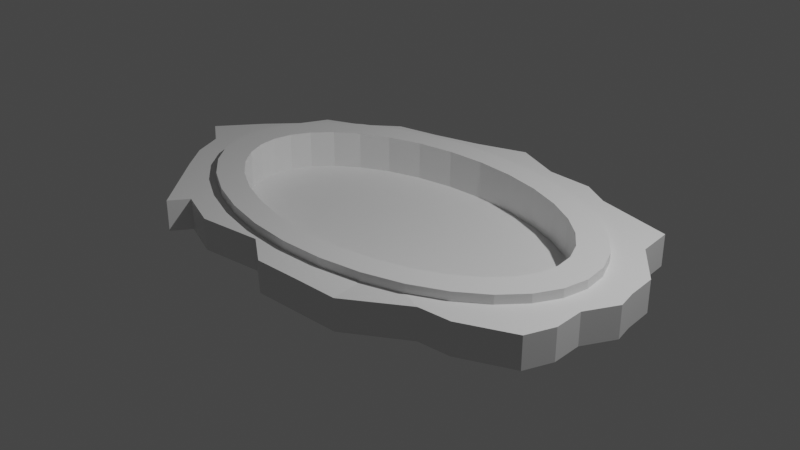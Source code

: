 # Source: mirror_frame.blend  (saved by Blender 2.80.75; exported with 4.5.12 LTS)
import bpy
from mathutils import Matrix  # noqa: F401  (used for matrix-valued properties, if any)

bpy.ops.wm.read_factory_settings(use_empty=True)
scene = bpy.context.scene
scene.name = 'Scene'

# ---- collections
col_collection = bpy.data.collections.new('Collection'); scene.collection.children.link(col_collection)

# ---- materials (node trees are filled in below, after node groups)
mat_material = bpy.data.materials.new('Material')
mat_material.alpha_threshold = 0.0
mat_material.use_transparent_shadow = False
mat_material.line_color = (0.0, 0.0, 0.0, 1.0)

# ---- material node trees
mat_material.use_nodes = True; mat_material.node_tree.nodes.clear()
_N = mat_material.node_tree.nodes; _L = mat_material.node_tree.links
n0 = _N.new('ShaderNodeOutputMaterial'); n0.name = 'Material Output'; n0.location = (300, 300)
n1 = _N.new('ShaderNodeBsdfPrincipled'); n1.name = 'Principled BSDF'; n1.location = (10, 300)
n1.distribution = 'GGX'
n1.subsurface_method = 'BURLEY'
n1.inputs[2].default_value = 0.4
n1.inputs[3].default_value = 1.45
n1.inputs[27].default_value = (0.0, 0.0, 0.0, 1.0)
n1.inputs[28].default_value = 1.0
_L.new(n1.outputs[0], n0.inputs[0])
n0.is_active_output = True

# ---- world
world_world = bpy.data.worlds.new('World'); scene.world = world_world
world_world.use_nodes = True; world_world.node_tree.nodes.clear()
_N = world_world.node_tree.nodes; _L = world_world.node_tree.links
n0 = _N.new('ShaderNodeOutputWorld'); n0.name = 'World Output'; n0.location = (300, 300)
n1 = _N.new('ShaderNodeBackground'); n1.name = 'Background'; n1.location = (10, 300)
n1.inputs[0].default_value = (0.05088, 0.05088, 0.05088, 1.0)
_L.new(n1.outputs[0], n0.inputs[0])
n0.is_active_output = True
world_world.color = (0.05088, 0.05088, 0.05088)
world_world.use_sun_shadow = False
world_world.sun_shadow_jitter_overblur = 0.0

# ---- cameras
cam_camera = bpy.data.cameras.new('Camera')
cam_camera.clip_end = 100.0
cam_camera.ortho_scale = 7.314

# ---- lights
light_light = bpy.data.lights.new('Light', 'POINT')
light_light.transmission_factor = 0.0
light_light.energy = 1000.0
light_light.shadow_soft_size = 0.1
light_light.shadow_maximum_resolution = 0.006
light_light.use_absolute_resolution = True

# ---- meshes
me_cube = bpy.data.meshes.new('Cube')
me_cube.from_pydata([(-0.1536, 0.5796, 0.3833), (-0.1724, 0.6965, -0.3833), (-0.3006, 0.5438, 0.3833), (-0.3381, 0.6352, -0.3833), (-0.4346, 0.4862, 0.3833), (-0.4908, 0.5905, -0.3833), (-0.5502, 0.4099, 0.3833), (-0.6003, 0.4737, -0.3833), (-0.6432, 0.3189, 0.3833), (-0.7346, 0.3946, -0.3833), (-0.7105, 0.2176, 0.3833), (-0.777, 0.2718, -0.3833), (-0.7511, 0.1101, 0.3833), (-0.8665, 0.1385, -0.3833), (-0.7646, 4.585e-07, 0.3833), (-0.9737, -0.04881, -0.3833), (-0.7511, -0.1101, 0.3833), (-0.8665, -0.1385, -0.3833), (-0.7105, -0.2176, 0.3833), (-0.8162, -0.2718, -0.3833), (-0.6432, -0.3189, 0.3833), (-0.7346, -0.3946, -0.3833), (-0.5502, -0.4099, 0.3833), (-0.5334, -0.6732, -0.3833), (-0.4346, -0.4862, 0.3833), (-0.4908, -0.5905, -0.3833), (-0.3006, -0.5438, 0.3833), (-0.3381, -0.6561, -0.3833), (-0.1536, -0.5796, 0.3833), (-0.1152, -0.6147, -0.3833), (-2.746e-07, -0.5918, 0.3833), (-3.149e-07, -0.7102, -0.3833), (0.1536, -0.5796, 0.3833), (0.1724, -0.6965, -0.3833), (0.3006, -0.5438, 0.3833), (0.2877, -0.6561, -0.5398), (0.4346, -0.4862, 0.3833), (0.5101, -0.5183, -0.3833), (0.5502, -0.4099, 0.3833), (0.6247, -0.5022, -0.3833), (0.6432, -0.3189, 0.3833), (0.8009, -0.3946, -0.3833), (0.7105, -0.2176, 0.3833), (0.8353, -0.2718, -0.3833), (0.7511, -0.1101, 0.3833), (0.8291, -0.1385, -0.3833), (0.7646, -9.772e-08, 0.3833), (0.8835, -4.683e-08, -0.3833), (0.7511, 0.1101, 0.3833), (0.8665, 0.08599, -0.3833), (0.7105, 0.2176, 0.3833), (0.8539, 0.2185, -0.3833), (0.6432, 0.3189, 0.3833), (0.7346, 0.3946, -0.3833), (0.5502, 0.4099, 0.3833), (0.7177, 0.5527, -0.3833), (0.4346, 0.4862, 0.3833), (0.4402, 0.6223, -0.3833), (0.3006, 0.5438, 0.3833), (0.3381, 0.6914, -0.3833), (0.1536, 0.5796, 0.3833), (0.1724, 0.6965, -0.3833), (-5.22e-08, 0.5918, 0.3833), (-2.697e-08, 0.7804, -0.3833), (-2.697e-08, 0.7804, 0.3833), (-0.1724, 0.6965, 0.3833), (-0.3381, 0.6352, 0.3833), (-0.4908, 0.5905, 0.3833), (-0.6003, 0.4737, 0.3833), (-0.7346, 0.3946, 0.3833), (-0.777, 0.2718, 0.3833), (-0.8665, 0.1385, 0.3833), (-0.9737, -0.04881, 0.3833), (-0.8665, -0.1385, 0.3833), (-0.8162, -0.2718, 0.3833), (-0.7346, -0.3946, 0.3833), (-0.5334, -0.6732, 0.3833), (-0.4908, -0.5905, 0.3833), (-0.3381, -0.6561, 0.3833), (-0.1152, -0.6147, 0.3833), (-3.149e-07, -0.7102, 0.3833), (0.1724, -0.6965, 0.3833), (0.2877, -0.6561, 0.2268), (0.5101, -0.5183, 0.3833), (0.6247, -0.5022, 0.3833), (0.8009, -0.3946, 0.3833), (0.8353, -0.2718, 0.3833), (0.8291, -0.1385, 0.3833), (0.8835, -4.683e-08, 0.3833), (0.8665, 0.08599, 0.3833), (0.8539, 0.2185, 0.3833), (0.7346, 0.3946, 0.3833), (0.7177, 0.5527, 0.3833), (0.4402, 0.6223, 0.3833), (0.3381, 0.6914, 0.3833), (0.1724, 0.6965, 0.3833), (-7.905e-08, 0.4842, 0.5977), (-0.1366, 0.4734, 0.5977), (-0.2665, 0.4418, 0.5977), (-0.3835, 0.3915, 0.5977), (-0.4826, 0.3261, 0.5977), (-0.5601, 0.2502, 0.5977), (-0.6145, 0.1683, 0.5977), (-0.6463, 0.08432, 0.5977), (-0.6566, 3.402e-07, 0.5977), (-0.6463, -0.08432, 0.5977), (-0.6145, -0.1683, 0.5977), (-0.5601, -0.2502, 0.5977), (-0.4826, -0.3261, 0.5977), (-0.3835, -0.3915, 0.5977), (-0.2665, -0.4418, 0.5977), (-0.1366, -0.4734, 0.5977), (-2.331e-07, -0.4842, 0.5977), (0.1366, -0.4734, 0.5977), (0.2665, -0.4418, 0.5977), (0.3835, -0.3915, 0.5977), (0.4826, -0.3261, 0.5977), (0.5601, -0.2502, 0.5977), (0.6145, -0.1683, 0.5977), (0.6463, -0.08432, 0.5977), (0.6566, -1.516e-07, 0.5977), (0.6463, 0.08432, 0.5977), (0.6145, 0.1683, 0.5977), (0.5601, 0.2502, 0.5977), (0.4826, 0.3261, 0.5977), (0.3835, 0.3915, 0.5977), (0.2665, 0.4418, 0.5977), (0.1366, 0.4734, 0.5977), (-5.213e-08, 0.5918, 0.5977), (-0.1536, 0.5796, 0.5977), (-0.3006, 0.5438, 0.5977), (-0.4346, 0.4862, 0.5977), (-0.5502, 0.4099, 0.5977), (-0.6432, 0.3189, 0.5977), (-0.7105, 0.2176, 0.5977), (-0.7511, 0.1101, 0.5977), (-0.7646, 4.585e-07, 0.5977), (-0.7511, -0.1101, 0.5977), (-0.7105, -0.2176, 0.5977), (-0.6432, -0.3189, 0.5977), (-0.5502, -0.4099, 0.5977), (-0.4346, -0.4862, 0.5977), (-0.3006, -0.5438, 0.5977), (-0.1536, -0.5796, 0.5977), (-2.745e-07, -0.5918, 0.5977), (0.1536, -0.5796, 0.5977), (0.3006, -0.5438, 0.5977), (0.4346, -0.4862, 0.5977), (0.5502, -0.4099, 0.5977), (0.6432, -0.3189, 0.5977), (0.7105, -0.2176, 0.5977), (0.7511, -0.1101, 0.5977), (0.7646, -9.772e-08, 0.5977), (0.7511, 0.1101, 0.5977), (0.7105, 0.2176, 0.5977), (0.6432, 0.3189, 0.5977), (0.5502, 0.4099, 0.5977), (0.4346, 0.4862, 0.5977), (0.3006, 0.5438, 0.5977), (0.1536, 0.5796, 0.5977), (-8.032e-08, 0.4842, -0.3369), (-0.1366, 0.4734, -0.3369), (-0.2665, 0.4418, -0.3369), (-0.3835, 0.3915, -0.3369), (-0.4826, 0.3261, -0.3369), (-0.5601, 0.2502, -0.3369), (-0.6145, 0.1683, -0.3369), (-0.6463, 0.08432, -0.3369), (-0.6566, 3.402e-07, -0.3369), (-0.6463, -0.08432, -0.3369), (-0.6145, -0.1683, -0.3369), (-0.5601, -0.2502, -0.3369), (-0.4826, -0.3261, -0.3369), (-0.3835, -0.3915, -0.3369), (-0.2665, -0.4418, -0.3369), (-0.1366, -0.4734, -0.3369), (-2.344e-07, -0.4842, -0.3369), (0.1366, -0.4734, -0.3369), (0.2665, -0.4418, -0.3369), (0.3835, -0.3915, -0.3369), (0.4826, -0.3261, -0.3369), (0.5601, -0.2502, -0.3369), (0.6145, -0.1683, -0.3369), (0.6463, -0.08432, -0.3369), (0.6566, -1.516e-07, -0.3369), (0.6463, 0.08432, -0.3369), (0.6145, 0.1683, -0.3369), (0.5601, 0.2502, -0.3369), (0.4826, 0.3261, -0.3369), (0.3835, 0.3915, -0.3369), (0.2665, 0.4418, -0.3369), (0.1366, 0.4734, -0.3369)], [], [(42, 44, 151, 150), (1, 65, 64, 63), (3, 66, 65, 1), (1, 63, 61, 59, 57, 55, 53, 51, 49, 47, 45, 43, 41, 39, 37, 35, 33, 31, 29, 27, 25, 23, 21, 19, 17, 15, 13, 11, 9, 7, 5, 3), (5, 67, 66, 3), (7, 68, 67, 5), (9, 69, 68, 7), (11, 70, 69, 9), (13, 71, 70, 11), (15, 72, 71, 13), (17, 73, 72, 15), (19, 74, 73, 17), (21, 75, 74, 19), (23, 76, 75, 21), (25, 77, 76, 23), (27, 78, 77, 25), (29, 79, 78, 27), (31, 80, 79, 29), (33, 81, 80, 31), (35, 82, 81, 33), (37, 83, 82, 35), (39, 84, 83, 37), (41, 85, 84, 39), (43, 86, 85, 41), (45, 87, 86, 43), (47, 88, 87, 45), (49, 89, 88, 47), (51, 90, 89, 49), (53, 91, 90, 51), (55, 92, 91, 53), (57, 93, 92, 55), (59, 94, 93, 57), (61, 95, 94, 59), (63, 64, 95, 61), (0, 62, 64, 65), (2, 0, 65, 66), (4, 2, 66, 67), (6, 4, 67, 68), (8, 6, 68, 69), (10, 8, 69, 70), (12, 10, 70, 71), (14, 12, 71, 72), (16, 14, 72, 73), (18, 16, 73, 74), (20, 18, 74, 75), (22, 20, 75, 76), (24, 22, 76, 77), (26, 24, 77, 78), (28, 26, 78, 79), (30, 28, 79, 80), (32, 30, 80, 81), (34, 32, 81, 82), (36, 34, 82, 83), (38, 36, 83, 84), (40, 38, 84, 85), (42, 40, 85, 86), (44, 42, 86, 87), (46, 44, 87, 88), (48, 46, 88, 89), (50, 48, 89, 90), (52, 50, 90, 91), (54, 52, 91, 92), (56, 54, 92, 93), (58, 56, 93, 94), (60, 58, 94, 95), (62, 60, 95, 64), (97, 98, 162, 161), (16, 18, 138, 137), (44, 46, 152, 151), (18, 20, 139, 138), (46, 48, 153, 152), (20, 22, 140, 139), (48, 50, 154, 153), (22, 24, 141, 140), (50, 52, 155, 154), (24, 26, 142, 141), (62, 0, 129, 128), (52, 54, 156, 155), (26, 28, 143, 142), (0, 2, 130, 129), (54, 56, 157, 156), (28, 30, 144, 143), (2, 4, 131, 130), (56, 58, 158, 157), (30, 32, 145, 144), (4, 6, 132, 131), (58, 60, 159, 158), (32, 34, 146, 145), (6, 8, 133, 132), (60, 62, 128, 159), (34, 36, 147, 146), (8, 10, 134, 133), (36, 38, 148, 147), (10, 12, 135, 134), (38, 40, 149, 148), (12, 14, 136, 135), (40, 42, 150, 149), (14, 16, 137, 136), (97, 96, 128, 129), (98, 97, 129, 130), (99, 98, 130, 131), (100, 99, 131, 132), (101, 100, 132, 133), (102, 101, 133, 134), (103, 102, 134, 135), (104, 103, 135, 136), (105, 104, 136, 137), (106, 105, 137, 138), (107, 106, 138, 139), (108, 107, 139, 140), (109, 108, 140, 141), (110, 109, 141, 142), (111, 110, 142, 143), (112, 111, 143, 144), (113, 112, 144, 145), (114, 113, 145, 146), (115, 114, 146, 147), (116, 115, 147, 148), (117, 116, 148, 149), (118, 117, 149, 150), (119, 118, 150, 151), (120, 119, 151, 152), (121, 120, 152, 153), (122, 121, 153, 154), (123, 122, 154, 155), (124, 123, 155, 156), (125, 124, 156, 157), (126, 125, 157, 158), (127, 126, 158, 159), (96, 127, 159, 128), (160, 161, 162, 163, 164, 165, 166, 167, 168, 169, 170, 171, 172, 173, 174, 175, 176, 177, 178, 179, 180, 181, 182, 183, 184, 185, 186, 187, 188, 189, 190, 191), (124, 125, 189, 188), (111, 112, 176, 175), (98, 99, 163, 162), (125, 126, 190, 189), (112, 113, 177, 176), (99, 100, 164, 163), (126, 127, 191, 190), (113, 114, 178, 177), (100, 101, 165, 164), (127, 96, 160, 191), (114, 115, 179, 178), (101, 102, 166, 165), (115, 116, 180, 179), (102, 103, 167, 166), (116, 117, 181, 180), (103, 104, 168, 167), (117, 118, 182, 181), (104, 105, 169, 168), (118, 119, 183, 182), (105, 106, 170, 169), (119, 120, 184, 183), (106, 107, 171, 170), (120, 121, 185, 184), (107, 108, 172, 171), (121, 122, 186, 185), (108, 109, 173, 172), (122, 123, 187, 186), (109, 110, 174, 173), (96, 97, 161, 160), (123, 124, 188, 187), (110, 111, 175, 174)])
_uv = me_cube.uv_layers.new(name='UVMap')
_uv.uv.foreach_set('vector', [0.443, 0.1765, 0.454, 0.2128, 0.454, 0.2128, 0.443, 0.1765, 1.0, 0.5, 1.0, 1.0, 0.9688, 1.0, 0.9688, 0.5, 0.9688, 0.5, 0.9688, 1.0, 0.9375, 1.0, 0.9375, 0.5, 0.7032, 0.4854, 0.75, 0.49, 0.7968, 0.4854, 0.8418, 0.4717, 0.8833, 0.4496, 0.9197, 0.4197, 0.9496, 0.3833, 0.9717, 0.3418, 0.9854, 0.2968, 0.99, 0.25, 0.9854, 0.2032, 0.9717, 0.1582, 0.9496, 0.1167, 0.9197, 0.08029, 0.8833, 0.05045, 0.8418, 0.02827, 0.7968, 0.01461, 0.75, 0.01, 0.7032, 0.01461, 0.6582, 0.02827, 0.6167, 0.05045, 0.5803, 0.08029, 0.5504, 0.1167, 0.5283, 0.1582, 0.5146, 0.2032, 0.51, 0.25, 0.5146, 0.2968, 0.5283, 0.3418, 0.5504, 0.3833, 0.5803, 0.4197, 0.6167, 0.4496, 0.6582, 0.4717, 0.9375, 0.5, 0.9375, 1.0, 0.9062, 1.0, 0.9062, 0.5, 0.9062, 0.5, 0.9062, 1.0, 0.875, 1.0, 0.875, 0.5, 0.875, 0.5, 0.875, 1.0, 0.8438, 1.0, 0.8438, 0.5, 0.8438, 0.5, 0.8438, 1.0, 0.8125, 1.0, 0.8125, 0.5, 0.8125, 0.5, 0.8125, 1.0, 0.7812, 1.0, 0.7812, 0.5, 0.7812, 0.5, 0.7812, 1.0, 0.75, 1.0, 0.75, 0.5, 0.75, 0.5, 0.75, 1.0, 0.7188, 1.0, 0.7188, 0.5, 0.7188, 0.5, 0.7188, 1.0, 0.6875, 1.0, 0.6875, 0.5, 0.6875, 0.5, 0.6875, 1.0, 0.6562, 1.0, 0.6562, 0.5, 0.6562, 0.5, 0.6562, 1.0, 0.625, 1.0, 0.625, 0.5, 0.625, 0.5, 0.625, 1.0, 0.5938, 1.0, 0.5938, 0.5, 0.5938, 0.5, 0.5938, 1.0, 0.5625, 1.0, 0.5625, 0.5, 0.5625, 0.5, 0.5625, 1.0, 0.5312, 1.0, 0.5312, 0.5, 0.5312, 0.5, 0.5312, 1.0, 0.5, 1.0, 0.5, 0.5, 0.5, 0.5, 0.5, 1.0, 0.4688, 1.0, 0.4688, 0.5, 0.4688, 0.5, 0.4688, 1.0, 0.4375, 1.0, 0.4375, 0.5, 0.4375, 0.5, 0.4375, 1.0, 0.4062, 1.0, 0.4062, 0.5, 0.4062, 0.5, 0.4062, 1.0, 0.375, 1.0, 0.375, 0.5, 0.375, 0.5, 0.375, 1.0, 0.3438, 1.0, 0.3438, 0.5, 0.3438, 0.5, 0.3438, 1.0, 0.3125, 1.0, 0.3125, 0.5, 0.3125, 0.5, 0.3125, 1.0, 0.2812, 1.0, 0.2812, 0.5, 0.2812, 0.5, 0.2812, 1.0, 0.25, 1.0, 0.25, 0.5, 0.25, 0.5, 0.25, 1.0, 0.2188, 1.0, 0.2188, 0.5, 0.2188, 0.5, 0.2188, 1.0, 0.1875, 1.0, 0.1875, 0.5, 0.1875, 0.5, 0.1875, 1.0, 0.1562, 1.0, 0.1562, 0.5, 0.1562, 0.5, 0.1562, 1.0, 0.125, 1.0, 0.125, 0.5, 0.125, 0.5, 0.125, 1.0, 0.09375, 1.0, 0.09375, 0.5, 0.09375, 0.5, 0.09375, 1.0, 0.0625, 1.0, 0.0625, 0.5, 0.0625, 0.5, 0.0625, 1.0, 0.03125, 1.0, 0.03125, 0.5, 0.03125, 0.5, 0.03125, 1.0, 0.0, 1.0, 0.0, 0.5, 0.2083, 0.4459, 0.25, 0.45, 0.25, 0.49, 0.2032, 0.4854, 0.1684, 0.4338, 0.2083, 0.4459, 0.2032, 0.4854, 0.1582, 0.4717, 0.1319, 0.4143, 0.1684, 0.4338, 0.1582, 0.4717, 0.1167, 0.4496, 0.1005, 0.3885, 0.1319, 0.4143, 0.1167, 0.4496, 0.08029, 0.4197, 0.07529, 0.3578, 0.1005, 0.3885, 0.08029, 0.4197, 0.05045, 0.3833, 0.05699, 0.3235, 0.07529, 0.3578, 0.05045, 0.3833, 0.02827, 0.3418, 0.04597, 0.2872, 0.05699, 0.3235, 0.02827, 0.3418, 0.01461, 0.2968, 0.04231, 0.25, 0.04597, 0.2872, 0.01461, 0.2968, 0.01, 0.25, 0.04597, 0.2128, 0.04231, 0.25, 0.01, 0.25, 0.01461, 0.2032, 0.05699, 0.1765, 0.04597, 0.2128, 0.01461, 0.2032, 0.02827, 0.1582, 0.07529, 0.1422, 0.05699, 0.1765, 0.02827, 0.1582, 0.05045, 0.1167, 0.1005, 0.1115, 0.07529, 0.1422, 0.05045, 0.1167, 0.08029, 0.08029, 0.1319, 0.0857, 0.1005, 0.1115, 0.08029, 0.08029, 0.1167, 0.05045, 0.1684, 0.06624, 0.1319, 0.0857, 0.1167, 0.05045, 0.1582, 0.02827, 0.2083, 0.05413, 0.1684, 0.06624, 0.1582, 0.02827, 0.2032, 0.01461, 0.25, 0.05002, 0.2083, 0.05413, 0.2032, 0.01461, 0.25, 0.01, 0.2917, 0.05413, 0.25, 0.05002, 0.25, 0.01, 0.2968, 0.01461, 0.3316, 0.06624, 0.2917, 0.05413, 0.2968, 0.01461, 0.3418, 0.02827, 0.3681, 0.0857, 0.3316, 0.06624, 0.3418, 0.02827, 0.3833, 0.05045, 0.3995, 0.1115, 0.3681, 0.0857, 0.3833, 0.05045, 0.4197, 0.08029, 0.4247, 0.1422, 0.3995, 0.1115, 0.4197, 0.08029, 0.4496, 0.1167, 0.443, 0.1765, 0.4247, 0.1422, 0.4496, 0.1167, 0.4717, 0.1582, 0.454, 0.2128, 0.443, 0.1765, 0.4717, 0.1582, 0.4854, 0.2032, 0.4577, 0.25, 0.454, 0.2128, 0.4854, 0.2032, 0.49, 0.25, 0.454, 0.2872, 0.4577, 0.25, 0.49, 0.25, 0.4854, 0.2968, 0.443, 0.3235, 0.454, 0.2872, 0.4854, 0.2968, 0.4717, 0.3418, 0.4247, 0.3578, 0.443, 0.3235, 0.4717, 0.3418, 0.4496, 0.3833, 0.3995, 0.3885, 0.4247, 0.3578, 0.4496, 0.3833, 0.4197, 0.4197, 0.3681, 0.4143, 0.3995, 0.3885, 0.4197, 0.4197, 0.3833, 0.4496, 0.3316, 0.4338, 0.3681, 0.4143, 0.3833, 0.4496, 0.3418, 0.4717, 0.2917, 0.4459, 0.3316, 0.4338, 0.3418, 0.4717, 0.2968, 0.4854, 0.25, 0.45, 0.2917, 0.4459, 0.2968, 0.4854, 0.25, 0.49, 0.2129, 0.41, 0.1776, 0.3993, 0.1776, 0.3993, 0.2129, 0.41, 0.04597, 0.2128, 0.05699, 0.1765, 0.05699, 0.1765, 0.04597, 0.2128, 0.454, 0.2128, 0.4577, 0.25, 0.4577, 0.25, 0.454, 0.2128, 0.05699, 0.1765, 0.07529, 0.1422, 0.07529, 0.1422, 0.05699, 0.1765, 0.4577, 0.25, 0.454, 0.2872, 0.454, 0.2872, 0.4577, 0.25, 0.07529, 0.1422, 0.1005, 0.1115, 0.1005, 0.1115, 0.07529, 0.1422, 0.454, 0.2872, 0.443, 0.3235, 0.443, 0.3235, 0.454, 0.2872, 0.1005, 0.1115, 0.1319, 0.0857, 0.1319, 0.0857, 0.1005, 0.1115, 0.443, 0.3235, 0.4247, 0.3578, 0.4247, 0.3578, 0.443, 0.3235, 0.1319, 0.0857, 0.1684, 0.06624, 0.1684, 0.06624, 0.1319, 0.0857, 0.25, 0.45, 0.2083, 0.4459, 0.2083, 0.4459, 0.25, 0.45, 0.4247, 0.3578, 0.3995, 0.3885, 0.3995, 0.3885, 0.4247, 0.3578, 0.1684, 0.06624, 0.2083, 0.05413, 0.2083, 0.05413, 0.1684, 0.06624, 0.2083, 0.4459, 0.1684, 0.4338, 0.1684, 0.4338, 0.2083, 0.4459, 0.3995, 0.3885, 0.3681, 0.4143, 0.3681, 0.4143, 0.3995, 0.3885, 0.2083, 0.05413, 0.25, 0.05002, 0.25, 0.05002, 0.2083, 0.05413, 0.1684, 0.4338, 0.1319, 0.4143, 0.1319, 0.4143, 0.1684, 0.4338, 0.3681, 0.4143, 0.3316, 0.4338, 0.3316, 0.4338, 0.3681, 0.4143, 0.25, 0.05002, 0.2917, 0.05413, 0.2917, 0.05413, 0.25, 0.05002, 0.1319, 0.4143, 0.1005, 0.3885, 0.1005, 0.3885, 0.1319, 0.4143, 0.3316, 0.4338, 0.2917, 0.4459, 0.2917, 0.4459, 0.3316, 0.4338, 0.2917, 0.05413, 0.3316, 0.06624, 0.3316, 0.06624, 0.2917, 0.05413, 0.1005, 0.3885, 0.07529, 0.3578, 0.07529, 0.3578, 0.1005, 0.3885, 0.2917, 0.4459, 0.25, 0.45, 0.25, 0.45, 0.2917, 0.4459, 0.3316, 0.06624, 0.3681, 0.0857, 0.3681, 0.0857, 0.3316, 0.06624, 0.07529, 0.3578, 0.05699, 0.3235, 0.05699, 0.3235, 0.07529, 0.3578, 0.3681, 0.0857, 0.3995, 0.1115, 0.3995, 0.1115, 0.3681, 0.0857, 0.05699, 0.3235, 0.04597, 0.2872, 0.04597, 0.2872, 0.05699, 0.3235, 0.3995, 0.1115, 0.4247, 0.1422, 0.4247, 0.1422, 0.3995, 0.1115, 0.04597, 0.2872, 0.04231, 0.25, 0.04231, 0.25, 0.04597, 0.2872, 0.4247, 0.1422, 0.443, 0.1765, 0.443, 0.1765, 0.4247, 0.1422, 0.04231, 0.25, 0.04597, 0.2128, 0.04597, 0.2128, 0.04231, 0.25, 0.2129, 0.41, 0.25, 0.4136, 0.25, 0.45, 0.2083, 0.4459, 0.1776, 0.3993, 0.2129, 0.41, 0.2083, 0.4459, 0.1684, 0.4338, 0.1458, 0.3823, 0.1776, 0.3993, 0.1684, 0.4338, 0.1319, 0.4143, 0.1189, 0.3602, 0.1458, 0.3823, 0.1319, 0.4143, 0.1005, 0.3885, 0.09784, 0.3345, 0.1189, 0.3602, 0.1005, 0.3885, 0.07529, 0.3578, 0.08306, 0.3069, 0.09784, 0.3345, 0.07529, 0.3578, 0.05699, 0.3235, 0.07445, 0.2785, 0.08306, 0.3069, 0.05699, 0.3235, 0.04597, 0.2872, 0.07164, 0.25, 0.07445, 0.2785, 0.04597, 0.2872, 0.04231, 0.25, 0.07445, 0.2215, 0.07164, 0.25, 0.04231, 0.25, 0.04597, 0.2128, 0.08306, 0.1931, 0.07445, 0.2215, 0.04597, 0.2128, 0.05699, 0.1765, 0.09784, 0.1655, 0.08306, 0.1931, 0.05699, 0.1765, 0.07529, 0.1422, 0.1189, 0.1398, 0.09784, 0.1655, 0.07529, 0.1422, 0.1005, 0.1115, 0.1458, 0.1177, 0.1189, 0.1398, 0.1005, 0.1115, 0.1319, 0.0857, 0.1776, 0.1007, 0.1458, 0.1177, 0.1319, 0.0857, 0.1684, 0.06624, 0.2129, 0.09, 0.1776, 0.1007, 0.1684, 0.06624, 0.2083, 0.05413, 0.25, 0.08635, 0.2129, 0.09, 0.2083, 0.05413, 0.25, 0.05002, 0.2871, 0.09, 0.25, 0.08635, 0.25, 0.05002, 0.2917, 0.05413, 0.3224, 0.1007, 0.2871, 0.09, 0.2917, 0.05413, 0.3316, 0.06624, 0.3542, 0.1177, 0.3224, 0.1007, 0.3316, 0.06624, 0.3681, 0.0857, 0.3811, 0.1398, 0.3542, 0.1177, 0.3681, 0.0857, 0.3995, 0.1115, 0.4022, 0.1655, 0.3811, 0.1398, 0.3995, 0.1115, 0.4247, 0.1422, 0.4169, 0.1931, 0.4022, 0.1655, 0.4247, 0.1422, 0.443, 0.1765, 0.4256, 0.2215, 0.4169, 0.1931, 0.443, 0.1765, 0.454, 0.2128, 0.4284, 0.25, 0.4256, 0.2215, 0.454, 0.2128, 0.4577, 0.25, 0.4256, 0.2785, 0.4284, 0.25, 0.4577, 0.25, 0.454, 0.2872, 0.4169, 0.3069, 0.4256, 0.2785, 0.454, 0.2872, 0.443, 0.3235, 0.4022, 0.3345, 0.4169, 0.3069, 0.443, 0.3235, 0.4247, 0.3578, 0.3811, 0.3602, 0.4022, 0.3345, 0.4247, 0.3578, 0.3995, 0.3885, 0.3542, 0.3823, 0.3811, 0.3602, 0.3995, 0.3885, 0.3681, 0.4143, 0.3224, 0.3993, 0.3542, 0.3823, 0.3681, 0.4143, 0.3316, 0.4338, 0.2871, 0.41, 0.3224, 0.3993, 0.3316, 0.4338, 0.2917, 0.4459, 0.25, 0.4136, 0.2871, 0.41, 0.2917, 0.4459, 0.25, 0.45, 0.25, 0.4136, 0.2129, 0.41, 0.1776, 0.3993, 0.1458, 0.3823, 0.1189, 0.3602, 0.09784, 0.3345, 0.08306, 0.3069, 0.07445, 0.2785, 0.07164, 0.25, 0.07445, 0.2215, 0.08306, 0.1931, 0.09784, 0.1655, 0.1189, 0.1398, 0.1458, 0.1177, 0.1776, 0.1007, 0.2129, 0.09, 0.25, 0.08635, 0.2871, 0.09, 0.3224, 0.1007, 0.3542, 0.1177, 0.3811, 0.1398, 0.4022, 0.1655, 0.4169, 0.1931, 0.4256, 0.2215, 0.4284, 0.25, 0.4256, 0.2785, 0.4169, 0.3069, 0.4022, 0.3345, 0.3811, 0.3602, 0.3542, 0.3823, 0.3224, 0.3993, 0.2871, 0.41, 0.3811, 0.3602, 0.3542, 0.3823, 0.3542, 0.3823, 0.3811, 0.3602, 0.2129, 0.09, 0.25, 0.08635, 0.25, 0.08635, 0.2129, 0.09, 0.1776, 0.3993, 0.1458, 0.3823, 0.1458, 0.3823, 0.1776, 0.3993, 0.3542, 0.3823, 0.3224, 0.3993, 0.3224, 0.3993, 0.3542, 0.3823, 0.25, 0.08635, 0.2871, 0.09, 0.2871, 0.09, 0.25, 0.08635, 0.1458, 0.3823, 0.1189, 0.3602, 0.1189, 0.3602, 0.1458, 0.3823, 0.3224, 0.3993, 0.2871, 0.41, 0.2871, 0.41, 0.3224, 0.3993, 0.2871, 0.09, 0.3224, 0.1007, 0.3224, 0.1007, 0.2871, 0.09, 0.1189, 0.3602, 0.09784, 0.3345, 0.09784, 0.3345, 0.1189, 0.3602, 0.2871, 0.41, 0.25, 0.4136, 0.25, 0.4136, 0.2871, 0.41, 0.3224, 0.1007, 0.3542, 0.1177, 0.3542, 0.1177, 0.3224, 0.1007, 0.09784, 0.3345, 0.08306, 0.3069, 0.08306, 0.3069, 0.09784, 0.3345, 0.3542, 0.1177, 0.3811, 0.1398, 0.3811, 0.1398, 0.3542, 0.1177, 0.08306, 0.3069, 0.07445, 0.2785, 0.07445, 0.2785, 0.08306, 0.3069, 0.3811, 0.1398, 0.4022, 0.1655, 0.4022, 0.1655, 0.3811, 0.1398, 0.07445, 0.2785, 0.07164, 0.25, 0.07164, 0.25, 0.07445, 0.2785, 0.4022, 0.1655, 0.4169, 0.1931, 0.4169, 0.1931, 0.4022, 0.1655, 0.07164, 0.25, 0.07445, 0.2215, 0.07445, 0.2215, 0.07164, 0.25, 0.4169, 0.1931, 0.4256, 0.2215, 0.4256, 0.2215, 0.4169, 0.1931, 0.07445, 0.2215, 0.08306, 0.1931, 0.08306, 0.1931, 0.07445, 0.2215, 0.4256, 0.2215, 0.4284, 0.25, 0.4284, 0.25, 0.4256, 0.2215, 0.08306, 0.1931, 0.09784, 0.1655, 0.09784, 0.1655, 0.08306, 0.1931, 0.4284, 0.25, 0.4256, 0.2785, 0.4256, 0.2785, 0.4284, 0.25, 0.09784, 0.1655, 0.1189, 0.1398, 0.1189, 0.1398, 0.09784, 0.1655, 0.4256, 0.2785, 0.4169, 0.3069, 0.4169, 0.3069, 0.4256, 0.2785, 0.1189, 0.1398, 0.1458, 0.1177, 0.1458, 0.1177, 0.1189, 0.1398, 0.4169, 0.3069, 0.4022, 0.3345, 0.4022, 0.3345, 0.4169, 0.3069, 0.1458, 0.1177, 0.1776, 0.1007, 0.1776, 0.1007, 0.1458, 0.1177, 0.25, 0.4136, 0.2129, 0.41, 0.2129, 0.41, 0.25, 0.4136, 0.4022, 0.3345, 0.3811, 0.3602, 0.3811, 0.3602, 0.4022, 0.3345, 0.1776, 0.1007, 0.2129, 0.09, 0.2129, 0.09, 0.1776, 0.1007])
me_cube.materials.append(mat_material)
me_cube.use_remesh_preserve_volume = False
me_cube.use_remesh_preserve_attributes = False
me_cube.use_mirror_vertex_groups = False
me_cube.update()

# ---- objects
ob_cube = bpy.data.objects.new('Cube', me_cube)
ob_light = bpy.data.objects.new('Light', light_light)
ob_camera = bpy.data.objects.new('Camera', cam_camera)

# ---- transforms, parenting, visibility, modifiers, constraints
ob_cube.location = (0.0, 0.0, 0.0)
ob_cube.scale = (3.114, 2.477, 0.4475)
ob_cube.lock_rotations_4d = False
ob_cube.empty_display_type = 'ARROWS'
ob_cube.lineart.crease_threshold = 0.0
ob_light.location = (4.076, 1.005, 5.904)
ob_light.rotation_euler = (0.6503, 0.05522, 1.866)
ob_light.lock_rotations_4d = False
ob_light.empty_display_type = 'ARROWS'
ob_light.color = (0.0, 0.0, 0.0, 0.0)
ob_light.lineart.crease_threshold = 0.0
ob_camera.location = (7.359, -6.926, 4.958)
ob_camera.rotation_euler = (1.109, 0.0, 0.8149)
ob_camera.lock_rotations_4d = False
ob_camera.empty_display_type = 'ARROWS'
ob_camera.color = (0.0, 0.0, 0.0, 0.0)
ob_camera.display_type = 'WIRE'
ob_camera.lineart.crease_threshold = 0.0

# ---- collection membership
col_collection.objects.link(ob_cube)
col_collection.objects.link(ob_light)
col_collection.objects.link(ob_camera)

# ---- scene / render settings (as saved in the file)
scene.camera = ob_camera
scene.frame_start = 1; scene.frame_end = 250; scene.frame_set(1)
scene.render.engine = 'BLENDER_EEVEE_NEXT'
scene.cycles.use_denoising = False
scene.cycles.samples = 128
scene.cycles.sampling_pattern = 'TABULATED_SOBOL'
scene.cycles.use_adaptive_sampling = False
scene.cycles.use_light_tree = False
scene.view_settings.view_transform = 'Filmic'
bpy.context.view_layer.update()
